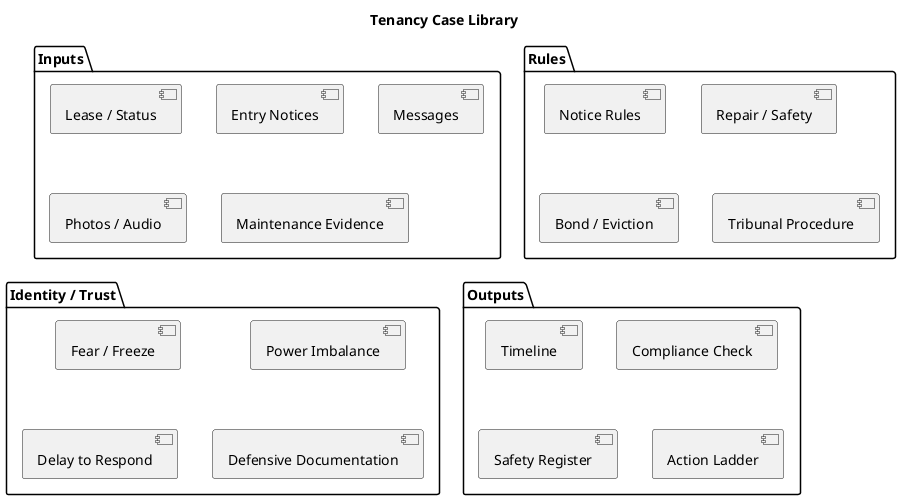

The diagram above was rendered by PlantUML. Its source (embedded in the PNG):
@startuml
title Tenancy Case Library

package "Inputs" {
  component "Lease / Status"
  component "Entry Notices"
  component "Messages"
  component "Photos / Audio"
  component "Maintenance Evidence"
}

package "Rules" {
  component "Notice Rules"
  component "Repair / Safety"
  component "Bond / Eviction"
  component "Tribunal Procedure"
}

package "Identity / Trust" {
  component "Fear / Freeze"
  component "Power Imbalance"
  component "Delay to Respond"
  component "Defensive Documentation"
}

package "Outputs" {
  component "Timeline"
  component "Compliance Check"
  component "Safety Register"
  component "Action Ladder"
}
@enduml